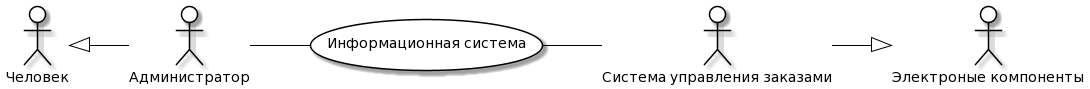

The diagram above was rendered by PlantUML. Its source (embedded in the PNG):
@startuml
skinparam actor {
	BackgroundColor White
	ArrowColor Black
	BorderColor Black
}
skinparam usecase {
	BackgroundColor White
	ArrowColor Black
	BorderColor Black
}
left to right direction
actor P0 as "Человек"
actor M0 as "Электроные компоненты"
actor P as "Администратор"
actor M as "Система управления заказами"
usecase A as "Информационная система"
P -- (A)
(A) -- M
P0 <|-- P
M --|> M0
@enduml